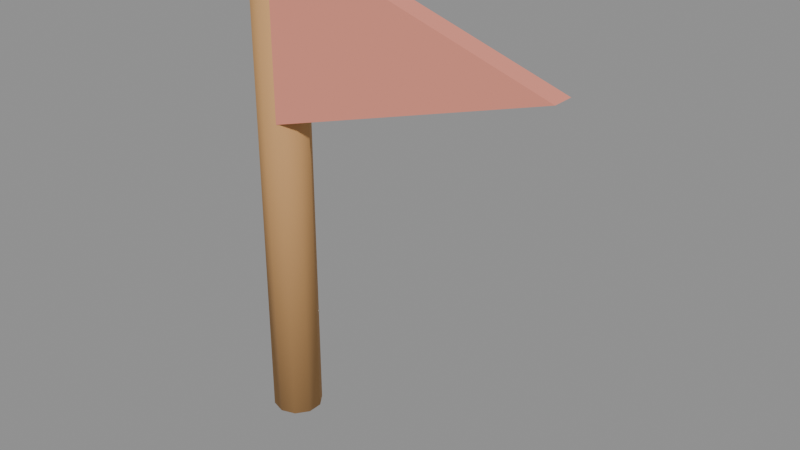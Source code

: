 # Source: land_marker.blend  (saved by Blender 4.5.92; exported with 4.5.12 LTS)
import bpy
from mathutils import Matrix  # noqa: F401  (used for matrix-valued properties, if any)

bpy.ops.wm.read_factory_settings(use_empty=True)
scene = bpy.context.scene
scene.name = 'Scene'

# ---- materials (node trees are filled in below, after node groups)
mat_hospital_vertex_opaque = bpy.data.materials.new('hospital_vertex_opaque')
mat_hospital_vertex_opaque.use_backface_culling = True

# ---- material node trees
mat_hospital_vertex_opaque.use_nodes = True; mat_hospital_vertex_opaque.node_tree.nodes.clear()
_N = mat_hospital_vertex_opaque.node_tree.nodes; _L = mat_hospital_vertex_opaque.node_tree.links
n0 = _N.new('ShaderNodeBsdfPrincipled'); n0.name = 'Principled BSDF'; n0.location = (-200, 100)
n0.inputs[2].default_value = 0.78
n0.inputs[13].default_value = 0.22
n1 = _N.new('ShaderNodeOutputMaterial'); n1.name = 'Material Output'; n1.location = (200, 100)
n2 = _N.new('ShaderNodeVertexColor'); n2.name = 'Color Attribute'; n2.location = (0, 0)
n2.layer_name = 'Col'
_L.new(n0.outputs[0], n1.inputs[0])
_L.new(n2.outputs[0], n0.inputs[0])
n1.is_active_output = True

# ---- meshes
me_cone = bpy.data.meshes.new('Cone')
me_cone.from_pydata([(5.285e-09, -0.035, 0.0), (5.285e-09, -0.035, 0.7), (-0.02057, -0.02832, 0.0), (-0.02057, -0.02832, 0.7), (-0.03329, -0.01082, 0.0), (-0.03329, -0.01082, 0.7), (-0.03329, 0.01082, 0.0), (-0.03329, 0.01082, 0.7), (-0.02057, 0.02832, 0.0), (-0.02057, 0.02832, 0.7), (-5.285e-09, 0.035, 0.0), (-5.285e-09, 0.035, 0.7), (0.02057, 0.02832, 0.0), (0.02057, 0.02832, 0.7), (0.03329, 0.01082, 0.0), (0.03329, 0.01082, 0.7), (0.03329, -0.01082, 0.0), (0.03329, -0.01082, 0.7), (0.02057, -0.02832, 0.0), (0.02057, -0.02832, 0.7), (0.0, 0.0, 0.7), (0.42, 0.0, 0.57), (0.0, 0.0, 0.44), (0.0, -0.03, 0.7), (0.42, -0.03, 0.57), (0.0, -0.03, 0.44)], [], [(0, 1, 3, 2), (2, 3, 5, 4), (4, 5, 7, 6), (6, 7, 9, 8), (8, 9, 11, 10), (10, 11, 13, 12), (12, 13, 15, 14), (14, 15, 17, 16), (3, 1, 19, 17, 15, 13, 11, 9, 7, 5), (16, 17, 19, 18), (18, 19, 1, 0), (0, 2, 4, 6, 8, 10, 12, 14, 16, 18), (20, 21, 22), (23, 25, 24), (20, 22, 25, 23), (21, 20, 23, 24), (22, 21, 24, 25)])
me_cone.polygons.foreach_set('use_smooth', [1, 1, 1, 1, 1, 1, 1, 1, 0, 1, 1, 0, 0, 0, 0, 0, 0])
_uv = me_cone.uv_layers.new(name='UVMap')
_uv.uv.foreach_set('vector', [1.0, 0.5, 1.0, 1.0, 0.9, 1.0, 0.9, 0.5, 0.9, 0.5, 0.9, 1.0, 0.8, 1.0, 0.8, 0.5, 0.8, 0.5, 0.8, 1.0, 0.7, 1.0, 0.7, 0.5, 0.7, 0.5, 0.7, 1.0, 0.6, 1.0, 0.6, 0.5, 0.6, 0.5, 0.6, 1.0, 0.5, 1.0, 0.5, 0.5, 0.5, 0.5, 0.5, 1.0, 0.4, 1.0, 0.4, 0.5, 0.4, 0.5, 0.4, 1.0, 0.3, 1.0, 0.3, 0.5, 0.3, 0.5, 0.3, 1.0, 0.2, 1.0, 0.2, 0.5, 0.3911, 0.4442, 0.25, 0.49, 0.1089, 0.4442, 0.02175, 0.3242, 0.02175, 0.1758, 0.1089, 0.05584, 0.25, 0.01, 0.3911, 0.05584, 0.4783, 0.1758, 0.4783, 0.3242, 0.2, 0.5, 0.2, 1.0, 0.1, 1.0, 0.1, 0.5, 0.1, 0.5, 0.1, 1.0, -7.451e-08, 1.0, -7.451e-08, 0.5, 0.75, 0.49, 0.8911, 0.4442, 0.9783, 0.3242, 0.9783, 0.1758, 0.8911, 0.05584, 0.75, 0.01, 0.6089, 0.05584, 0.5217, 0.1758, 0.5217, 0.3242, 0.6089, 0.4442, 0.0, 0.0, 0.0, 0.0, 0.0, 0.0, 0.0, 0.0, 0.0, 0.0, 0.0, 0.0, 0.0, 0.0, 0.0, 0.0, 0.0, 0.0, 0.0, 0.0, 0.0, 0.0, 0.0, 0.0, 0.0, 0.0, 0.0, 0.0, 0.0, 0.0, 0.0, 0.0, 0.0, 0.0, 0.0, 0.0])
_ca = me_cone.color_attributes.new('Col', 'FLOAT_COLOR', 'CORNER')
_ca.data.foreach_set('color', [0.58, 0.32, 0.13, 1.0, 0.58, 0.32, 0.13, 1.0, 0.58, 0.32, 0.13, 1.0, 0.58, 0.32, 0.13, 1.0, 0.58, 0.32, 0.13, 1.0, 0.58, 0.32, 0.13, 1.0, 0.58, 0.32, 0.13, 1.0, 0.58, 0.32, 0.13, 1.0, 0.58, 0.32, 0.13, 1.0, 0.58, 0.32, 0.13, 1.0, 0.58, 0.32, 0.13, 1.0, 0.58, 0.32, 0.13, 1.0, 0.58, 0.32, 0.13, 1.0, 0.58, 0.32, 0.13, 1.0, 0.58, 0.32, 0.13, 1.0, 0.58, 0.32, 0.13, 1.0, 0.58, 0.32, 0.13, 1.0, 0.58, 0.32, 0.13, 1.0, 0.58, 0.32, 0.13, 1.0, 0.58, 0.32, 0.13, 1.0, 0.58, 0.32, 0.13, 1.0, 0.58, 0.32, 0.13, 1.0, 0.58, 0.32, 0.13, 1.0, 0.58, 0.32, 0.13, 1.0, 0.58, 0.32, 0.13, 1.0, 0.58, 0.32, 0.13, 1.0, 0.58, 0.32, 0.13, 1.0, 0.58, 0.32, 0.13, 1.0, 0.58, 0.32, 0.13, 1.0, 0.58, 0.32, 0.13, 1.0, 0.58, 0.32, 0.13, 1.0, 0.58, 0.32, 0.13, 1.0, 0.58, 0.32, 0.13, 1.0, 0.58, 0.32, 0.13, 1.0, 0.58, 0.32, 0.13, 1.0, 0.58, 0.32, 0.13, 1.0, 0.58, 0.32, 0.13, 1.0, 0.58, 0.32, 0.13, 1.0, 0.58, 0.32, 0.13, 1.0, 0.58, 0.32, 0.13, 1.0, 0.58, 0.32, 0.13, 1.0, 0.58, 0.32, 0.13, 1.0, 0.58, 0.32, 0.13, 1.0, 0.58, 0.32, 0.13, 1.0, 0.58, 0.32, 0.13, 1.0, 0.58, 0.32, 0.13, 1.0, 0.58, 0.32, 0.13, 1.0, 0.58, 0.32, 0.13, 1.0, 0.58, 0.32, 0.13, 1.0, 0.58, 0.32, 0.13, 1.0, 0.58, 0.32, 0.13, 1.0, 0.58, 0.32, 0.13, 1.0, 0.58, 0.32, 0.13, 1.0, 0.58, 0.32, 0.13, 1.0, 0.58, 0.32, 0.13, 1.0, 0.58, 0.32, 0.13, 1.0, 0.58, 0.32, 0.13, 1.0, 0.58, 0.32, 0.13, 1.0, 0.58, 0.32, 0.13, 1.0, 0.58, 0.32, 0.13, 1.0, 0.83, 0.3, 0.22, 1.0, 0.83, 0.3, 0.22, 1.0, 0.83, 0.3, 0.22, 1.0, 0.83, 0.3, 0.22, 1.0, 0.83, 0.3, 0.22, 1.0, 0.83, 0.3, 0.22, 1.0, 0.83, 0.3, 0.22, 1.0, 0.83, 0.3, 0.22, 1.0, 0.83, 0.3, 0.22, 1.0, 0.83, 0.3, 0.22, 1.0, 0.83, 0.3, 0.22, 1.0, 0.83, 0.3, 0.22, 1.0, 0.83, 0.3, 0.22, 1.0, 0.83, 0.3, 0.22, 1.0, 0.83, 0.3, 0.22, 1.0, 0.83, 0.3, 0.22, 1.0, 0.83, 0.3, 0.22, 1.0, 0.83, 0.3, 0.22, 1.0])
me_cone.materials.append(mat_hospital_vertex_opaque)
me_cone.update()

# ---- objects
ob_land_marker = bpy.data.objects.new('land_marker', me_cone)

# ---- transforms, parenting, visibility, modifiers, constraints
ob_land_marker.location = (0.0, 0.0, 0.0)
_vg = ob_land_marker.vertex_groups.new(name='root')

# ---- collection membership
scene.collection.objects.link(ob_land_marker)

# ---- scene / render settings (as saved in the file)
scene.frame_start = 1; scene.frame_end = 49; scene.frame_set(1)
scene.render.engine = 'BLENDER_EEVEE_NEXT'
bpy.context.view_layer.update()

# ---- added for rendering (the .blend has no active camera and no usable light): camera, sun + grey world if the file has none
cam_auto = bpy.data.cameras.new('AutoCamera')
cam_auto.lens = 50.0
cam_auto.sensor_width = 36.0
cam_auto.clip_end = 1000.0
ob_auto_camera = bpy.data.objects.new('AutoCamera', cam_auto)
scene.collection.objects.link(ob_auto_camera)
ob_auto_camera.location = (0.967659, -0.929163, 0.969442)
ob_auto_camera.rotation_euler = (1.09748, -7.21219e-08, 0.694738)
scene.camera = ob_auto_camera
light_auto_sun = bpy.data.lights.new('AutoSun', 'SUN')
light_auto_sun.energy = 3.0
light_auto_sun.angle = 0.0523599
ob_auto_sun = bpy.data.objects.new('AutoSun', light_auto_sun)
scene.collection.objects.link(ob_auto_sun)
ob_auto_sun.rotation_euler = (0.872665, 0.174533, 0.523599)
if scene.world is None:
    world_auto = bpy.data.worlds.new('AutoWorld')
    world_auto.color = (0.3, 0.3, 0.3)
    scene.world = world_auto
bpy.context.view_layer.update()
